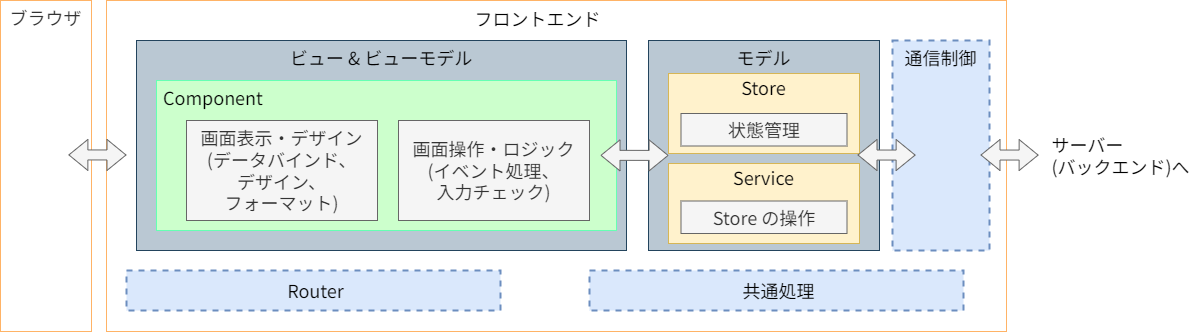

The diagram above was exported from draw.io. Its source (the exported page's mxGraphModel, read from the mxfile embedded in the PNG):
<mxGraphModel dx="1253" dy="925" grid="1" gridSize="10" guides="1" tooltips="1" connect="1" arrows="1" fold="1" page="1" pageScale="1" pageWidth="827" pageHeight="1169" math="0" shadow="0">
  <root>
    <mxCell id="0" />
    <mxCell id="1" parent="0" />
    <mxCell id="2" value="" style="rounded=0;whiteSpace=wrap;html=1;fontColor=#333333;fillColor=#FFFFFF;strokeColor=#FFB366;fontFamily=Noto Sans JP;fontSource=https%3A%2F%2Ffonts.googleapis.com%2Fcss%3Ffamily%3DNoto%2BSans%2BJP;" parent="1" vertex="1">
      <mxGeometry x="160" y="20" width="900" height="331" as="geometry" />
    </mxCell>
    <mxCell id="3" value="ビュー &amp;amp; ビューモデル" style="rounded=0;whiteSpace=wrap;html=1;verticalAlign=top;fillColor=#bac8d3;strokeColor=#23445d;fontColor=#000000;fontFamily=Noto Sans JP;fontSource=https%3A%2F%2Ffonts.googleapis.com%2Fcss%3Ffamily%3DNoto%2BSans%2BJP;fontSize=18;" parent="1" vertex="1">
      <mxGeometry x="190" y="60" width="490" height="210" as="geometry" />
    </mxCell>
    <mxCell id="4" value="モデル" style="rounded=0;whiteSpace=wrap;html=1;verticalAlign=top;fillColor=#bac8d3;strokeColor=#23445d;fontColor=#000000;fontFamily=Noto Sans JP;fontSource=https%3A%2F%2Ffonts.googleapis.com%2Fcss%3Ffamily%3DNoto%2BSans%2BJP;fontSize=18;" parent="1" vertex="1">
      <mxGeometry x="702" y="60" width="231" height="210" as="geometry" />
    </mxCell>
    <mxCell id="5" value="フロントエンド" style="text;html=1;strokeColor=none;fillColor=none;align=center;verticalAlign=middle;whiteSpace=wrap;rounded=0;fontFamily=Noto Sans JP;fontSource=https%3A%2F%2Ffonts.googleapis.com%2Fcss%3Ffamily%3DNoto%2BSans%2BJP;fontSize=18;" parent="1" vertex="1">
      <mxGeometry x="523.75" y="23" width="134.5" height="30" as="geometry" />
    </mxCell>
    <mxCell id="6" value="Component" style="rounded=0;whiteSpace=wrap;html=1;align=left;spacingLeft=5;fillColor=#CCFFCC;fontColor=#000000;strokeColor=#66FFB3;fontFamily=Noto Sans JP;fontSource=https%3A%2F%2Ffonts.googleapis.com%2Fcss%3Ffamily%3DNoto%2BSans%2BJP;fontSize=18;verticalAlign=top;" parent="1" vertex="1">
      <mxGeometry x="210" y="100" width="460" height="150" as="geometry" />
    </mxCell>
    <mxCell id="10" value="画面表示・デザイン&lt;br style=&quot;font-size: 18px&quot;&gt;(データバインド、&lt;br style=&quot;font-size: 18px&quot;&gt;デザイン、&lt;br&gt;フォーマット)" style="rounded=0;whiteSpace=wrap;html=1;fontSize=18;fillColor=#f5f5f5;fontColor=#333333;strokeColor=#666666;fontFamily=Noto Sans JP;fontSource=https%3A%2F%2Ffonts.googleapis.com%2Fcss%3Ffamily%3DNoto%2BSans%2BJP;" parent="1" vertex="1">
      <mxGeometry x="240" y="140" width="191" height="100" as="geometry" />
    </mxCell>
    <mxCell id="11" value="画面操作・ロジック&lt;br style=&quot;font-size: 18px&quot;&gt;(イベント処理、&lt;br style=&quot;font-size: 18px&quot;&gt;入力チェック)" style="rounded=0;whiteSpace=wrap;html=1;fontSize=18;fillColor=#f5f5f5;fontColor=#333333;strokeColor=#666666;fontFamily=Noto Sans JP;fontSource=https%3A%2F%2Ffonts.googleapis.com%2Fcss%3Ffamily%3DNoto%2BSans%2BJP;verticalAlign=middle;" parent="1" vertex="1">
      <mxGeometry x="452" y="140" width="191" height="100" as="geometry" />
    </mxCell>
    <mxCell id="12" value="Store" style="rounded=0;whiteSpace=wrap;html=1;fontSize=18;verticalAlign=top;fillColor=#fff2cc;strokeColor=#d6b656;fontFamily=Noto Sans JP;fontSource=https%3A%2F%2Ffonts.googleapis.com%2Fcss%3Ffamily%3DNoto%2BSans%2BJP;spacing=0;spacingTop=-1;" parent="1" vertex="1">
      <mxGeometry x="722" y="93" width="191" height="80" as="geometry" />
    </mxCell>
    <mxCell id="14" value="状態管理" style="rounded=0;whiteSpace=wrap;html=1;fontSize=18;fillColor=#f5f5f5;strokeColor=#666666;fontColor=#333333;fontFamily=Noto Sans JP;fontSource=https%3A%2F%2Ffonts.googleapis.com%2Fcss%3Ffamily%3DNoto%2BSans%2BJP;" parent="1" vertex="1">
      <mxGeometry x="734.5" y="133" width="166" height="32.5" as="geometry" />
    </mxCell>
    <mxCell id="17" value="通信制御" style="rounded=0;whiteSpace=wrap;html=1;fontSize=18;dashed=1;fillColor=#dae8fc;strokeColor=#6C8EBF;fontColor=#000000;strokeWidth=2;verticalAlign=top;fontFamily=Noto Sans JP;fontSource=https%3A%2F%2Ffonts.googleapis.com%2Fcss%3Ffamily%3DNoto%2BSans%2BJP;" parent="1" vertex="1">
      <mxGeometry x="946" y="60" width="97" height="210" as="geometry" />
    </mxCell>
    <mxCell id="18" value="" style="shape=flexArrow;endArrow=classic;startArrow=classic;html=1;fontSize=18;fillColor=#f5f5f5;strokeColor=#666666;fontFamily=Noto Sans JP;fontSource=https%3A%2F%2Ffonts.googleapis.com%2Fcss%3Ffamily%3DNoto%2BSans%2BJP;" parent="1" edge="1">
      <mxGeometry width="100" height="100" relative="1" as="geometry">
        <mxPoint x="654" y="174.82999999999998" as="sourcePoint" />
        <mxPoint x="722.06" y="174.91" as="targetPoint" />
        <Array as="points" />
      </mxGeometry>
    </mxCell>
    <mxCell id="20" value="" style="shape=flexArrow;endArrow=classic;startArrow=classic;html=1;fontSize=18;fillColor=#f5f5f5;strokeColor=#666666;fontFamily=Noto Sans JP;fontSource=https%3A%2F%2Ffonts.googleapis.com%2Fcss%3Ffamily%3DNoto%2BSans%2BJP;" parent="1" edge="1">
      <mxGeometry width="100" height="100" relative="1" as="geometry">
        <mxPoint x="911" y="174.49999999999997" as="sourcePoint" />
        <mxPoint x="969.1199999999999" y="174.57999999999996" as="targetPoint" />
        <Array as="points" />
      </mxGeometry>
    </mxCell>
    <mxCell id="21" value="" style="shape=flexArrow;endArrow=classic;startArrow=classic;html=1;fontSize=18;fillColor=#f5f5f5;strokeColor=#666666;fontFamily=Noto Sans JP;fontSource=https%3A%2F%2Ffonts.googleapis.com%2Fcss%3Ffamily%3DNoto%2BSans%2BJP;" parent="1" edge="1">
      <mxGeometry width="100" height="100" relative="1" as="geometry">
        <mxPoint x="1034" y="174.5" as="sourcePoint" />
        <mxPoint x="1092.12" y="174.5799999999998" as="targetPoint" />
        <Array as="points" />
      </mxGeometry>
    </mxCell>
    <mxCell id="22" value="Router" style="rounded=0;whiteSpace=wrap;html=1;align=center;spacingLeft=5;fillColor=#dae8fc;strokeColor=#6c8ebf;fontColor=#000000;dashed=1;strokeWidth=2;fontFamily=Noto Sans JP;fontSource=https%3A%2F%2Ffonts.googleapis.com%2Fcss%3Ffamily%3DNoto%2BSans%2BJP;fontSize=18;" parent="1" vertex="1">
      <mxGeometry x="180" y="290" width="374" height="40" as="geometry" />
    </mxCell>
    <mxCell id="23" value="共通処理" style="rounded=0;whiteSpace=wrap;html=1;align=center;spacingLeft=5;fillColor=#dae8fc;strokeColor=#6c8ebf;fontColor=#000000;dashed=1;strokeWidth=2;fontFamily=Noto Sans JP;fontSource=https%3A%2F%2Ffonts.googleapis.com%2Fcss%3Ffamily%3DNoto%2BSans%2BJP;fontSize=18;" parent="1" vertex="1">
      <mxGeometry x="643" y="290" width="374" height="40" as="geometry" />
    </mxCell>
    <mxCell id="24" value="ブラウザ" style="rounded=0;whiteSpace=wrap;html=1;fontColor=#333333;fillColor=#FFFFFF;strokeColor=#FFB366;verticalAlign=top;fontFamily=Noto Sans JP;fontSource=https%3A%2F%2Ffonts.googleapis.com%2Fcss%3Ffamily%3DNoto%2BSans%2BJP;fontSize=18;" parent="1" vertex="1">
      <mxGeometry x="54" y="20" width="91" height="331" as="geometry" />
    </mxCell>
    <mxCell id="25" value="" style="shape=flexArrow;endArrow=classic;startArrow=classic;html=1;fontSize=12;fillColor=#f5f5f5;strokeColor=#666666;fontFamily=Noto Sans JP;fontSource=https%3A%2F%2Ffonts.googleapis.com%2Fcss%3Ffamily%3DNoto%2BSans%2BJP;" parent="1" edge="1">
      <mxGeometry width="100" height="100" relative="1" as="geometry">
        <mxPoint x="121.87999999999982" y="174.4099999999998" as="sourcePoint" />
        <mxPoint x="179.99999999999994" y="174.48999999999984" as="targetPoint" />
        <Array as="points" />
      </mxGeometry>
    </mxCell>
    <mxCell id="26" value="&lt;div style=&quot;text-align: left; font-size: 18px;&quot;&gt;&lt;span style=&quot;font-size: 18px;&quot;&gt;サーバー&lt;/span&gt;&lt;/div&gt;&lt;div style=&quot;text-align: left; font-size: 18px;&quot;&gt;&lt;span style=&quot;font-size: 18px;&quot;&gt;(バックエンド)へ&lt;/span&gt;&lt;/div&gt;" style="text;html=1;strokeColor=none;fillColor=none;align=center;verticalAlign=middle;whiteSpace=wrap;rounded=0;fontFamily=Noto Sans JP;fontSource=https%3A%2F%2Ffonts.googleapis.com%2Fcss%3Ffamily%3DNoto%2BSans%2BJP;fontSize=18;" parent="1" vertex="1">
      <mxGeometry x="1100" y="160" width="149" height="30" as="geometry" />
    </mxCell>
    <mxCell id="27" value="Service" style="rounded=0;whiteSpace=wrap;html=1;fontSize=18;verticalAlign=top;fillColor=#fff2cc;strokeColor=#d6b656;fontFamily=Noto Sans JP;fontSource=https%3A%2F%2Ffonts.googleapis.com%2Fcss%3Ffamily%3DNoto%2BSans%2BJP;spacing=0;spacingTop=-1;" parent="1" vertex="1">
      <mxGeometry x="722" y="183" width="191" height="80" as="geometry" />
    </mxCell>
    <mxCell id="28" value="Store の操作" style="rounded=0;whiteSpace=wrap;html=1;fontSize=18;fillColor=#f5f5f5;strokeColor=#666666;fontColor=#333333;fontFamily=Noto Sans JP;fontSource=https%3A%2F%2Ffonts.googleapis.com%2Fcss%3Ffamily%3DNoto%2BSans%2BJP;" parent="1" vertex="1">
      <mxGeometry x="734.5" y="220.5" width="166" height="32.5" as="geometry" />
    </mxCell>
  </root>
</mxGraphModel>